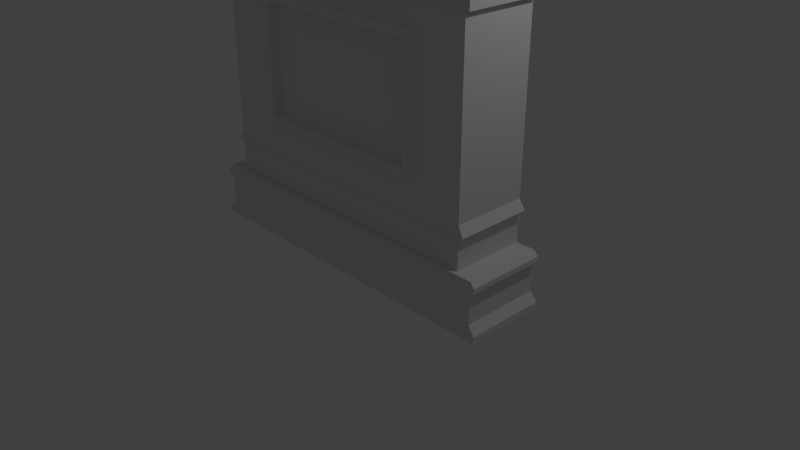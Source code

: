 # Source: Fireplace.blend  (saved by Blender 2.78.0; exported with 4.5.12 LTS)
import bpy
from mathutils import Matrix  # noqa: F401  (used for matrix-valued properties, if any)

bpy.ops.wm.read_factory_settings(use_empty=True)
scene = bpy.context.scene
scene.name = 'Scene'

# ---- collections
col_collection_1 = bpy.data.collections.new('Collection 1'); scene.collection.children.link(col_collection_1)

# ---- materials (node trees are filled in below, after node groups)
mat_material = bpy.data.materials.new('Material')
mat_material.alpha_threshold = 0.0
mat_material.use_transparent_shadow = False
mat_material.roughness = 0.5
mat_material.line_color = (0.0, 0.0, 0.0, 1.0)

# ---- material node trees

# ---- world
world_world = bpy.data.worlds.new('World'); scene.world = world_world
world_world.color = (0.05088, 0.05088, 0.05088)
world_world.use_sun_shadow = False
world_world.sun_shadow_jitter_overblur = 0.0
world_world.cycles.sampling_method = 'MANUAL'

# ---- cameras
cam_camera = bpy.data.cameras.new('Camera')
cam_camera.clip_end = 100.0
cam_camera.lens = 35.0
cam_camera.sensor_width = 32.0
cam_camera.sensor_height = 18.0
cam_camera.ortho_scale = 7.314
cam_camera.dof.focus_distance = 0.0
cam_camera.dof.aperture_fstop = 128.0

# ---- lights
light_lamp = bpy.data.lights.new('Lamp', 'POINT')
light_lamp.transmission_factor = 0.0
light_lamp.cutoff_distance = 30.0
light_lamp.energy = 100.0
light_lamp.shadow_buffer_clip_start = 1.001
light_lamp.shadow_soft_size = 0.1
light_lamp.shadow_maximum_resolution = 0.006
light_lamp.use_absolute_resolution = True

# ---- meshes
me_cube = bpy.data.meshes.new('Cube')
me_cube.from_pydata([(1.0, 0.9452, -1.0), (1.0, -1.0, -1.0), (-1.0, -1.0, -1.0), (-1.0, 0.9452, -1.0), (1.0, 0.9452, 1.0), (1.0, -1.089, 1.0), (-1.0, -1.089, 1.0), (-1.0, 0.9452, 1.0), (1.0, 0.9452, -0.9591), (1.0, -1.0, -0.9591), (-1.0, -1.0, -0.9591), (-1.0, 0.9452, -0.9591), (0.957, 0.9452, -0.9103), (0.957, -0.957, -0.9103), (-0.957, -0.957, -0.9103), (-0.957, 0.9452, -0.9103), (0.9582, 0.9452, -0.7394), (0.9582, -0.9582, -0.7394), (-0.9582, -0.9582, -0.7394), (-0.9582, 0.9452, -0.7394), (0.9879, 0.9452, -0.7126), (0.9879, -0.9879, -0.7126), (-0.9879, -0.9879, -0.7126), (-0.9879, 0.9452, -0.7126), (0.9881, 0.9452, -0.6815), (0.9881, -0.9881, -0.6815), (-0.9881, -0.9881, -0.6815), (-0.9881, 0.9452, -0.6815), (0.9588, 0.9452, -0.6538), (0.9588, -0.9588, -0.6538), (-0.9588, -0.9588, -0.6538), (-0.9588, 0.9452, -0.6538), (0.8525, 0.9452, -0.6538), (0.8525, -0.8525, -0.6538), (-0.8525, -0.8525, -0.6538), (-0.8525, 0.9452, -0.6538), (0.8533, 0.9452, -0.4508), (0.8533, -0.8533, -0.4508), (-0.8533, -0.8533, -0.4508), (-0.8533, 0.9452, -0.4508), (0.8874, 0.9452, -0.4508), (0.8874, -0.8874, -0.4508), (-0.8874, -0.8874, -0.4508), (-0.8874, 0.9452, -0.4508), (0.8519, 0.9452, -0.3911), (0.8519, -0.8519, -0.3911), (-0.8519, -0.8519, -0.3911), (-0.8519, 0.9452, -0.3911), (0.8519, 0.9452, 0.6726), (0.8519, -0.8519, 0.6726), (-0.8519, -0.8519, 0.6726), (-0.8519, 0.9452, 0.6726), (0.8784, 0.9452, 0.6714), (0.8784, -0.8784, 0.6714), (-0.8784, -0.8784, 0.6714), (-0.8784, 0.9452, 0.6714), (0.8795, 0.9452, 0.7335), (0.8795, -0.8795, 0.7335), (-0.8795, -0.8795, 0.7335), (-0.8795, 0.9452, 0.7335), (0.8795, 0.9452, 0.7335), (0.8795, -0.9996, 0.7335), (-0.8795, -0.9996, 0.7335), (-0.8795, 0.9452, 0.7335), (0.8795, 0.9452, 0.8985), (0.8795, -0.9996, 0.8985), (-0.8795, -0.9996, 0.8985), (-0.8795, 0.9452, 0.8985), (0.944, 0.9452, 0.9382), (0.944, -1.052, 0.9382), (-0.944, -1.052, 0.9382), (-0.944, 0.9452, 0.9382), (0.944, 0.9452, 0.9586), (0.944, -1.052, 0.9586), (-0.944, -1.052, 0.9586), (-0.944, 0.9452, 0.9586), (1.0, 0.9452, 1.037), (1.0, -1.089, 1.037), (-1.0, -1.089, 1.037), (-1.0, 0.9452, 1.037), (0.5533, -0.8519, -0.2657), (-0.5533, -0.8519, -0.2657), (0.5533, -0.8519, 0.5472), (-0.5533, -0.8519, 0.5472), (0.4873, -0.7403, -0.1819), (-0.4873, -0.7403, -0.1819), (0.4873, -0.7403, 0.4634), (-0.4873, -0.7403, 0.4634), (0.5401, -0.9426, -0.2489), (-0.5401, -0.9426, -0.2489), (0.5401, -0.9426, 0.5305), (-0.5401, -0.9426, 0.5305), (0.5005, -0.9426, -0.1987), (-0.5005, -0.9426, -0.1987), (0.5005, -0.9426, 0.4802), (-0.5005, -0.9426, 0.4802), (0.9033, 0.9454, 0.9586), (0.9033, -1.001, 0.9586), (-0.9033, -1.001, 0.9586), (-0.9033, 0.9454, 0.9586)], [], [(0, 1, 2, 3), (7, 6, 78, 79), (96, 4, 5, 97), (97, 5, 6, 98), (98, 6, 7, 99), (8, 0, 3, 11), (12, 8, 11, 15), (2, 10, 11, 3), (1, 9, 10, 2), (0, 8, 9, 1), (16, 12, 15, 19), (10, 14, 15, 11), (9, 13, 14, 10), (8, 12, 13, 9), (20, 16, 19, 23), (14, 18, 19, 15), (13, 17, 18, 14), (12, 16, 17, 13), (24, 20, 23, 27), (18, 22, 23, 19), (17, 21, 22, 18), (16, 20, 21, 17), (28, 24, 27, 31), (22, 26, 27, 23), (21, 25, 26, 22), (20, 24, 25, 21), (32, 28, 31, 35), (26, 30, 31, 27), (25, 29, 30, 26), (24, 28, 29, 25), (36, 32, 35, 39), (30, 34, 35, 31), (29, 33, 34, 30), (28, 32, 33, 29), (40, 36, 39, 43), (34, 38, 39, 35), (33, 37, 38, 34), (32, 36, 37, 33), (44, 40, 43, 47), (38, 42, 43, 39), (37, 41, 42, 38), (36, 40, 41, 37), (48, 44, 47, 51), (42, 46, 47, 43), (41, 45, 46, 42), (40, 44, 45, 41), (52, 48, 51, 55), (46, 50, 51, 47), (46, 45, 80, 81), (44, 48, 49, 45), (56, 52, 55, 59), (50, 54, 55, 51), (49, 53, 54, 50), (48, 52, 53, 49), (60, 56, 59, 63), (54, 58, 59, 55), (53, 57, 58, 54), (52, 56, 57, 53), (64, 60, 63, 67), (58, 62, 63, 59), (57, 61, 62, 58), (56, 60, 61, 57), (68, 64, 67, 71), (62, 66, 67, 63), (61, 65, 66, 62), (60, 64, 65, 61), (72, 68, 71, 75), (66, 70, 71, 67), (65, 69, 70, 66), (64, 68, 69, 65), (96, 72, 75, 99), (70, 74, 75, 71), (69, 73, 74, 70), (68, 72, 73, 69), (76, 79, 78, 77), (4, 7, 79, 76), (6, 5, 77, 78), (5, 4, 76, 77), (82, 83, 91, 90), (45, 49, 82, 80), (49, 50, 83, 82), (50, 46, 81, 83), (84, 86, 87, 85), (86, 84, 92, 94), (81, 80, 88, 89), (87, 86, 94, 95), (89, 88, 92, 93), (90, 91, 95, 94), (88, 90, 94, 92), (91, 89, 93, 95), (80, 82, 90, 88), (85, 87, 95, 93), (84, 85, 93, 92), (83, 81, 89, 91), (4, 96, 99, 7), (74, 98, 99, 75), (73, 97, 98, 74), (72, 96, 97, 73)])
me_cube.materials.append(mat_material)
me_cube.use_remesh_preserve_volume = False
me_cube.use_remesh_preserve_attributes = False
me_cube.use_mirror_vertex_groups = False
me_cube.update()

# ---- objects
ob_cube = bpy.data.objects.new('Cube', me_cube)
ob_lamp = bpy.data.objects.new('Lamp', light_lamp)
ob_camera = bpy.data.objects.new('Camera', cam_camera)

# ---- transforms, parenting, visibility, modifiers, constraints
ob_cube.location = (0.0, 0.0, 2.1)
ob_cube.scale = (2.307, 0.5514, 2.098)
ob_cube.lock_rotations_4d = False
ob_cube.empty_display_type = 'ARROWS'
ob_cube.lineart.crease_threshold = 0.0
ob_lamp.location = (4.076, 1.005, 5.904)
ob_lamp.rotation_euler = (0.6503, 0.05522, 1.866)
ob_lamp.lock_rotations_4d = False
ob_lamp.empty_display_type = 'ARROWS'
ob_lamp.color = (0.0, 0.0, 0.0, 0.0)
ob_lamp.lineart.crease_threshold = 0.0
ob_camera.location = (7.481, -6.508, 5.344)
ob_camera.rotation_euler = (1.109, 0.0, 0.8149)
ob_camera.lock_rotations_4d = False
ob_camera.empty_display_type = 'ARROWS'
ob_camera.color = (0.0, 0.0, 0.0, 0.0)
ob_camera.display_type = 'WIRE'
ob_camera.lineart.crease_threshold = 0.0

# ---- collection membership
col_collection_1.objects.link(ob_cube)
col_collection_1.objects.link(ob_lamp)
col_collection_1.objects.link(ob_camera)

# ---- scene / render settings (as saved in the file)
scene.camera = ob_camera
scene.frame_start = 1; scene.frame_end = 250; scene.frame_set(1)
scene.render.engine = 'BLENDER_EEVEE_NEXT'
scene.render.resolution_percentage = 50
scene.render.dither_intensity = 0.0
scene.cycles.use_denoising = False
scene.cycles.samples = 128
scene.cycles.sampling_pattern = 'TABULATED_SOBOL'
scene.cycles.light_sampling_threshold = 0.0
scene.cycles.use_adaptive_sampling = False
scene.cycles.use_light_tree = False
scene.cycles.blur_glossy = 0.0
scene.cycles.sample_clamp_indirect = 0.0
scene.view_settings.view_transform = 'Standard'
bpy.context.view_layer.update()
